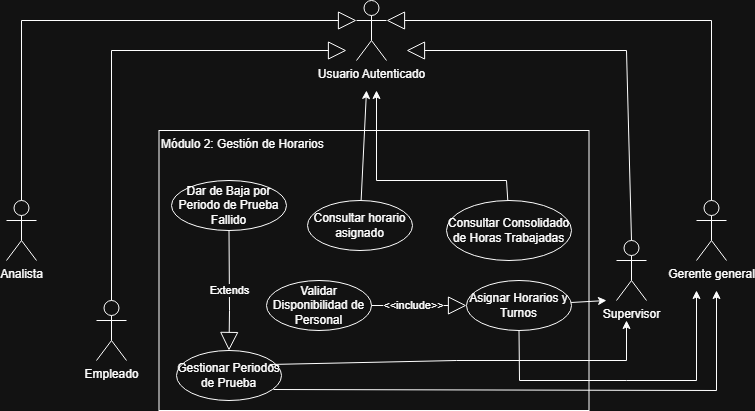

The diagram above was exported from draw.io. Its source (the exported page's mxGraphModel, read from the mxfile embedded in the PNG):
<mxGraphModel dx="889" dy="610" grid="1" gridSize="10" guides="1" tooltips="1" connect="1" arrows="1" fold="1" page="1" pageScale="1" pageWidth="827" pageHeight="1169" math="0" shadow="0">
  <root>
    <mxCell id="CDQACCeBpjo9Lp20tJb1-0" />
    <mxCell id="CDQACCeBpjo9Lp20tJb1-1" parent="CDQACCeBpjo9Lp20tJb1-0" />
    <mxCell id="CDQACCeBpjo9Lp20tJb1-2" parent="CDQACCeBpjo9Lp20tJb1-1" style="rounded=0;whiteSpace=wrap;html=1;align=left;verticalAlign=top;" value="Módulo 2: Gestión de Horarios " vertex="1">
      <mxGeometry height="280" width="430" x="212.5" y="140" as="geometry" />
    </mxCell>
    <mxCell id="CDQACCeBpjo9Lp20tJb1-3" parent="CDQACCeBpjo9Lp20tJb1-1" style="shape=umlActor;verticalLabelPosition=bottom;verticalAlign=top;html=1;outlineConnect=0;" value="Usuario Autenticado&lt;div&gt;&lt;br&gt;&lt;/div&gt;" vertex="1">
      <mxGeometry height="60" width="30" x="410" y="10" as="geometry" />
    </mxCell>
    <mxCell id="CDQACCeBpjo9Lp20tJb1-4" parent="CDQACCeBpjo9Lp20tJb1-1" style="shape=umlActor;verticalLabelPosition=bottom;verticalAlign=top;html=1;" value="Analista" vertex="1">
      <mxGeometry height="60" width="30" x="60" y="210" as="geometry" />
    </mxCell>
    <mxCell id="CDQACCeBpjo9Lp20tJb1-5" parent="CDQACCeBpjo9Lp20tJb1-1" style="shape=umlActor;verticalLabelPosition=bottom;verticalAlign=top;html=1;" value="Empleado" vertex="1">
      <mxGeometry height="60" width="30" x="150" y="310" as="geometry" />
    </mxCell>
    <mxCell id="CDQACCeBpjo9Lp20tJb1-6" parent="CDQACCeBpjo9Lp20tJb1-1" style="shape=umlActor;verticalLabelPosition=bottom;verticalAlign=top;html=1;" value="Gerente general" vertex="1">
      <mxGeometry height="60" width="30" x="750" y="210" as="geometry" />
    </mxCell>
    <mxCell id="CDQACCeBpjo9Lp20tJb1-7" parent="CDQACCeBpjo9Lp20tJb1-1" style="shape=umlActor;verticalLabelPosition=bottom;verticalAlign=top;html=1;" value="Supervisor" vertex="1">
      <mxGeometry height="60" width="30" x="670" y="250" as="geometry" />
    </mxCell>
    <mxCell id="CDQACCeBpjo9Lp20tJb1-8" edge="1" parent="CDQACCeBpjo9Lp20tJb1-1" source="CDQACCeBpjo9Lp20tJb1-4" style="endArrow=block;endSize=16;endFill=0;html=1;rounded=0;entryX=0;entryY=0.3333333333333333;entryDx=0;entryDy=0;entryPerimeter=0;exitX=0.5;exitY=0;exitDx=0;exitDy=0;exitPerimeter=0;" target="CDQACCeBpjo9Lp20tJb1-3" value="">
      <mxGeometry relative="1" width="160" as="geometry">
        <Array as="points">
          <mxPoint x="75" y="30" />
        </Array>
        <mxPoint x="190" y="60" as="sourcePoint" />
        <mxPoint x="350" y="60" as="targetPoint" />
      </mxGeometry>
    </mxCell>
    <mxCell id="CDQACCeBpjo9Lp20tJb1-9" edge="1" parent="CDQACCeBpjo9Lp20tJb1-1" source="CDQACCeBpjo9Lp20tJb1-5" style="endArrow=block;endSize=16;endFill=0;html=1;rounded=0;" value="">
      <mxGeometry relative="1" width="160" as="geometry">
        <Array as="points">
          <mxPoint x="165" y="60" />
        </Array>
        <mxPoint x="155" y="150" as="sourcePoint" />
        <mxPoint x="400" y="60" as="targetPoint" />
      </mxGeometry>
    </mxCell>
    <mxCell id="CDQACCeBpjo9Lp20tJb1-10" edge="1" parent="CDQACCeBpjo9Lp20tJb1-1" style="endArrow=block;endSize=16;endFill=0;html=1;rounded=0;entryX=1;entryY=0.3333333333333333;entryDx=0;entryDy=0;entryPerimeter=0;" target="CDQACCeBpjo9Lp20tJb1-3" value="">
      <mxGeometry relative="1" width="160" as="geometry">
        <Array as="points">
          <mxPoint x="765" y="30" />
        </Array>
        <mxPoint x="765" y="210" as="sourcePoint" />
        <mxPoint x="430" y="50" as="targetPoint" />
      </mxGeometry>
    </mxCell>
    <mxCell id="CDQACCeBpjo9Lp20tJb1-11" edge="1" parent="CDQACCeBpjo9Lp20tJb1-1" source="CDQACCeBpjo9Lp20tJb1-7" style="endArrow=block;endSize=16;endFill=0;html=1;rounded=0;exitX=0.5;exitY=0;exitDx=0;exitDy=0;exitPerimeter=0;" value="">
      <mxGeometry relative="1" width="160" as="geometry">
        <Array as="points">
          <mxPoint x="680" y="60" />
        </Array>
        <mxPoint x="773" y="249" as="sourcePoint" />
        <mxPoint x="460" y="60" as="targetPoint" />
      </mxGeometry>
    </mxCell>
    <mxCell id="CDQACCeBpjo9Lp20tJb1-12" parent="CDQACCeBpjo9Lp20tJb1-1" style="ellipse;whiteSpace=wrap;html=1;" value="Consultar horario asignado" vertex="1">
      <mxGeometry height="50" width="105" x="361" y="210" as="geometry" />
    </mxCell>
    <mxCell id="CDQACCeBpjo9Lp20tJb1-13" parent="CDQACCeBpjo9Lp20tJb1-1" style="ellipse;whiteSpace=wrap;html=1;" value="Gestionar Periodos de Prueba" vertex="1">
      <mxGeometry height="50" width="105" x="230" y="360" as="geometry" />
    </mxCell>
    <mxCell id="CDQACCeBpjo9Lp20tJb1-14" parent="CDQACCeBpjo9Lp20tJb1-1" style="ellipse;whiteSpace=wrap;html=1;" value="Validar Disponibilidad de Personal" vertex="1">
      <mxGeometry height="50" width="105" x="320" y="290" as="geometry" />
    </mxCell>
    <mxCell id="CDQACCeBpjo9Lp20tJb1-15" parent="CDQACCeBpjo9Lp20tJb1-1" style="ellipse;whiteSpace=wrap;html=1;" value="Consultar Consolidado de Horas Trabajadas" vertex="1">
      <mxGeometry height="60" width="125" x="500" y="210" as="geometry" />
    </mxCell>
    <mxCell id="CDQACCeBpjo9Lp20tJb1-16" parent="CDQACCeBpjo9Lp20tJb1-1" style="ellipse;whiteSpace=wrap;html=1;" value="Asignar Horarios y Turnos" vertex="1">
      <mxGeometry height="50" width="105" x="520" y="290" as="geometry" />
    </mxCell>
    <mxCell id="CDQACCeBpjo9Lp20tJb1-17" edge="1" parent="CDQACCeBpjo9Lp20tJb1-1" source="CDQACCeBpjo9Lp20tJb1-12" style="endArrow=classic;html=1;rounded=0;" value="">
      <mxGeometry relative="1" as="geometry">
        <mxPoint x="360" y="260" as="sourcePoint" />
        <mxPoint x="420" y="100" as="targetPoint" />
      </mxGeometry>
    </mxCell>
    <mxCell id="CDQACCeBpjo9Lp20tJb1-18" edge="1" parent="CDQACCeBpjo9Lp20tJb1-1" source="CDQACCeBpjo9Lp20tJb1-14" style="endArrow=block;endSize=16;endFill=0;html=1;rounded=0;exitX=1;exitY=0.5;exitDx=0;exitDy=0;" target="CDQACCeBpjo9Lp20tJb1-16" value="&amp;lt;&amp;lt;include&amp;gt;&amp;gt;">
      <mxGeometry relative="1" width="160" x="-0.12" as="geometry">
        <mxPoint as="offset" />
        <Array as="points" />
        <mxPoint x="330" y="260" as="sourcePoint" />
        <mxPoint x="490" y="260" as="targetPoint" />
      </mxGeometry>
    </mxCell>
    <mxCell id="CDQACCeBpjo9Lp20tJb1-20" edge="1" parent="CDQACCeBpjo9Lp20tJb1-1" source="CDQACCeBpjo9Lp20tJb1-15" style="endArrow=classic;html=1;rounded=0;" value="">
      <mxGeometry height="50" relative="1" width="50" as="geometry">
        <Array as="points">
          <mxPoint x="560" y="190" />
          <mxPoint x="430" y="190" />
        </Array>
        <mxPoint x="380" y="280" as="sourcePoint" />
        <mxPoint x="430" y="100" as="targetPoint" />
      </mxGeometry>
    </mxCell>
    <mxCell id="CDQACCeBpjo9Lp20tJb1-21" edge="1" parent="CDQACCeBpjo9Lp20tJb1-1" source="CDQACCeBpjo9Lp20tJb1-16" style="endArrow=classic;html=1;rounded=0;" value="">
      <mxGeometry height="50" relative="1" width="50" as="geometry">
        <mxPoint x="380" y="280" as="sourcePoint" />
        <mxPoint x="660" y="310" as="targetPoint" />
      </mxGeometry>
    </mxCell>
    <mxCell id="CDQACCeBpjo9Lp20tJb1-22" edge="1" parent="CDQACCeBpjo9Lp20tJb1-1" source="CDQACCeBpjo9Lp20tJb1-16" style="endArrow=classic;html=1;rounded=0;" value="">
      <mxGeometry height="50" relative="1" width="50" as="geometry">
        <Array as="points">
          <mxPoint x="573" y="390" />
          <mxPoint x="680" y="390" />
          <mxPoint x="750" y="390" />
        </Array>
        <mxPoint x="380" y="280" as="sourcePoint" />
        <mxPoint x="750" y="300" as="targetPoint" />
      </mxGeometry>
    </mxCell>
    <mxCell id="97SCV_mYh54XJeeNWqKI-2" edge="1" parent="CDQACCeBpjo9Lp20tJb1-1" source="97SCV_mYh54XJeeNWqKI-4" style="endArrow=block;endSize=16;endFill=0;html=1;rounded=0;" target="CDQACCeBpjo9Lp20tJb1-13" value="Extends">
      <mxGeometry relative="1" width="160" as="geometry">
        <Array as="points">
          <mxPoint x="283" y="320" />
        </Array>
        <mxPoint x="230" y="239.5" as="sourcePoint" />
        <mxPoint x="390" y="239.5" as="targetPoint" />
      </mxGeometry>
    </mxCell>
    <mxCell id="97SCV_mYh54XJeeNWqKI-4" parent="CDQACCeBpjo9Lp20tJb1-1" style="ellipse;whiteSpace=wrap;html=1;" value="Dar de Baja por Periodo de Prueba Fallido" vertex="1">
      <mxGeometry height="50" width="115" x="225" y="190" as="geometry" />
    </mxCell>
    <mxCell id="97SCV_mYh54XJeeNWqKI-9" edge="1" parent="CDQACCeBpjo9Lp20tJb1-1" source="CDQACCeBpjo9Lp20tJb1-13" style="endArrow=classic;html=1;rounded=0;exitX=0.886;exitY=0.28;exitDx=0;exitDy=0;exitPerimeter=0;" value="">
      <mxGeometry height="50" relative="1" width="50" as="geometry">
        <Array as="points">
          <mxPoint x="510" y="370" />
          <mxPoint x="680" y="370" />
        </Array>
        <mxPoint x="580" y="355" as="sourcePoint" />
        <mxPoint x="680" y="330" as="targetPoint" />
      </mxGeometry>
    </mxCell>
    <mxCell id="97SCV_mYh54XJeeNWqKI-10" edge="1" parent="CDQACCeBpjo9Lp20tJb1-1" source="CDQACCeBpjo9Lp20tJb1-13" style="endArrow=classic;html=1;rounded=0;exitX=0.924;exitY=0.78;exitDx=0;exitDy=0;exitPerimeter=0;" value="">
      <mxGeometry height="50" relative="1" width="50" as="geometry">
        <Array as="points">
          <mxPoint x="770" y="400" />
        </Array>
        <mxPoint x="510" y="330" as="sourcePoint" />
        <mxPoint x="770" y="300" as="targetPoint" />
      </mxGeometry>
    </mxCell>
  </root>
</mxGraphModel>